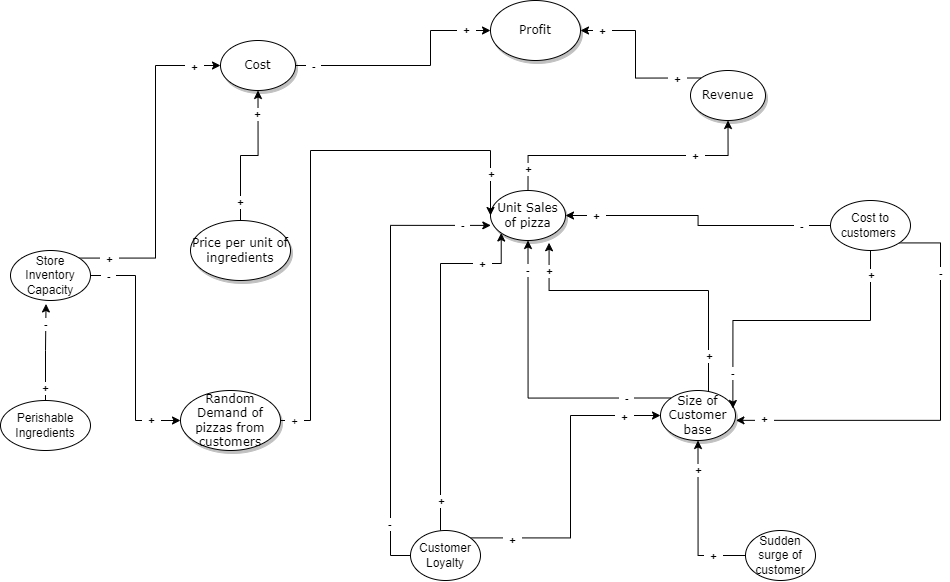

The diagram above was exported from draw.io. Its source (the exported page's mxGraphModel, read from the mxfile embedded in the PNG):
<mxGraphModel dx="1483" dy="687" grid="1" gridSize="10" guides="1" tooltips="1" connect="1" arrows="1" fold="1" page="1" pageScale="1" pageWidth="1100" pageHeight="850" background="none" math="0" shadow="0">
  <root>
    <mxCell id="0" />
    <mxCell id="1" parent="0" />
    <mxCell id="1ea317790d2ca983-1" value="Profit" style="ellipse;whiteSpace=wrap;html=1;rounded=0;shadow=1;comic=0;labelBackgroundColor=none;strokeWidth=1;fontFamily=Verdana;fontSize=12;align=center;" parent="1" vertex="1">
      <mxGeometry x="520" y="80" width="90" height="60" as="geometry" />
    </mxCell>
    <mxCell id="0qHp2i1Qu3GHils-XwSP-39" style="edgeStyle=orthogonalEdgeStyle;rounded=0;orthogonalLoop=1;jettySize=auto;html=1;exitX=0;exitY=0;exitDx=0;exitDy=0;entryX=1;entryY=0.5;entryDx=0;entryDy=0;" parent="1" source="1ea317790d2ca983-3" target="1ea317790d2ca983-1" edge="1">
      <mxGeometry relative="1" as="geometry" />
    </mxCell>
    <mxCell id="0qHp2i1Qu3GHils-XwSP-40" value="&lt;b&gt;&amp;nbsp; +&amp;nbsp;&amp;nbsp;&lt;/b&gt;" style="edgeLabel;html=1;align=center;verticalAlign=middle;resizable=0;points=[];" parent="0qHp2i1Qu3GHils-XwSP-39" vertex="1" connectable="0">
      <mxGeometry x="0.7567" relative="1" as="geometry">
        <mxPoint as="offset" />
      </mxGeometry>
    </mxCell>
    <mxCell id="0qHp2i1Qu3GHils-XwSP-41" value="&lt;b&gt;&amp;nbsp; +&amp;nbsp;&amp;nbsp;&lt;/b&gt;" style="edgeLabel;html=1;align=center;verticalAlign=middle;resizable=0;points=[];" parent="0qHp2i1Qu3GHils-XwSP-39" vertex="1" connectable="0">
      <mxGeometry x="-0.7155" y="1" relative="1" as="geometry">
        <mxPoint as="offset" />
      </mxGeometry>
    </mxCell>
    <mxCell id="1ea317790d2ca983-3" value="&lt;span&gt;Revenue&lt;/span&gt;" style="ellipse;whiteSpace=wrap;html=1;rounded=0;shadow=1;comic=0;labelBackgroundColor=none;strokeWidth=1;fontFamily=Verdana;fontSize=12;align=center;" parent="1" vertex="1">
      <mxGeometry x="720" y="150" width="75" height="50" as="geometry" />
    </mxCell>
    <mxCell id="0qHp2i1Qu3GHils-XwSP-43" style="edgeStyle=orthogonalEdgeStyle;rounded=0;orthogonalLoop=1;jettySize=auto;html=1;exitX=0.5;exitY=0;exitDx=0;exitDy=0;entryX=0.5;entryY=1;entryDx=0;entryDy=0;" parent="1" source="1ea317790d2ca983-4" target="1ea317790d2ca983-3" edge="1">
      <mxGeometry relative="1" as="geometry" />
    </mxCell>
    <mxCell id="0qHp2i1Qu3GHils-XwSP-45" value="&lt;b&gt;&amp;nbsp; +&amp;nbsp;&amp;nbsp;&lt;/b&gt;" style="edgeLabel;html=1;align=center;verticalAlign=middle;resizable=0;points=[];" parent="0qHp2i1Qu3GHils-XwSP-43" vertex="1" connectable="0">
      <mxGeometry x="0.4967" relative="1" as="geometry">
        <mxPoint as="offset" />
      </mxGeometry>
    </mxCell>
    <mxCell id="0qHp2i1Qu3GHils-XwSP-46" value="&lt;b&gt;&amp;nbsp; +&amp;nbsp;&amp;nbsp;&lt;/b&gt;" style="edgeLabel;html=1;align=center;verticalAlign=middle;resizable=0;points=[];" parent="0qHp2i1Qu3GHils-XwSP-43" vertex="1" connectable="0">
      <mxGeometry x="-0.8421" relative="1" as="geometry">
        <mxPoint as="offset" />
      </mxGeometry>
    </mxCell>
    <mxCell id="1ea317790d2ca983-4" value="Unit Sales of pizza" style="ellipse;whiteSpace=wrap;html=1;rounded=0;shadow=1;comic=0;labelBackgroundColor=none;strokeWidth=1;fontFamily=Verdana;fontSize=12;align=center;" parent="1" vertex="1">
      <mxGeometry x="520" y="270" width="75" height="50" as="geometry" />
    </mxCell>
    <mxCell id="0qHp2i1Qu3GHils-XwSP-65" style="edgeStyle=orthogonalEdgeStyle;rounded=0;orthogonalLoop=1;jettySize=auto;html=1;entryX=0.781;entryY=1.045;entryDx=0;entryDy=0;entryPerimeter=0;" parent="1" source="1ea317790d2ca983-5" target="1ea317790d2ca983-4" edge="1">
      <mxGeometry relative="1" as="geometry">
        <Array as="points">
          <mxPoint x="738" y="370" />
          <mxPoint x="579" y="370" />
        </Array>
      </mxGeometry>
    </mxCell>
    <mxCell id="0qHp2i1Qu3GHils-XwSP-67" value="&lt;b&gt;&amp;nbsp; +&amp;nbsp;&amp;nbsp;&lt;/b&gt;" style="edgeLabel;html=1;align=center;verticalAlign=middle;resizable=0;points=[];" parent="0qHp2i1Qu3GHils-XwSP-65" vertex="1" connectable="0">
      <mxGeometry x="-0.7659" relative="1" as="geometry">
        <mxPoint as="offset" />
      </mxGeometry>
    </mxCell>
    <mxCell id="0qHp2i1Qu3GHils-XwSP-68" value="&lt;b&gt;&amp;nbsp; +&amp;nbsp;&amp;nbsp;&lt;/b&gt;" style="edgeLabel;html=1;align=center;verticalAlign=middle;resizable=0;points=[];" parent="0qHp2i1Qu3GHils-XwSP-65" vertex="1" connectable="0">
      <mxGeometry x="0.819" relative="1" as="geometry">
        <mxPoint as="offset" />
      </mxGeometry>
    </mxCell>
    <mxCell id="0qHp2i1Qu3GHils-XwSP-66" style="edgeStyle=orthogonalEdgeStyle;rounded=0;orthogonalLoop=1;jettySize=auto;html=1;exitX=0;exitY=0;exitDx=0;exitDy=0;entryX=0.5;entryY=1;entryDx=0;entryDy=0;" parent="1" source="1ea317790d2ca983-5" target="1ea317790d2ca983-4" edge="1">
      <mxGeometry relative="1" as="geometry" />
    </mxCell>
    <mxCell id="0qHp2i1Qu3GHils-XwSP-69" value="&lt;b&gt;&amp;nbsp; -&amp;nbsp;&amp;nbsp;&lt;/b&gt;" style="edgeLabel;html=1;align=center;verticalAlign=middle;resizable=0;points=[];" parent="0qHp2i1Qu3GHils-XwSP-66" vertex="1" connectable="0">
      <mxGeometry x="0.8067" relative="1" as="geometry">
        <mxPoint x="-1" as="offset" />
      </mxGeometry>
    </mxCell>
    <mxCell id="0qHp2i1Qu3GHils-XwSP-70" value="&lt;b&gt;&amp;nbsp; -&amp;nbsp;&amp;nbsp;&lt;/b&gt;" style="edgeLabel;html=1;align=center;verticalAlign=middle;resizable=0;points=[];" parent="0qHp2i1Qu3GHils-XwSP-66" vertex="1" connectable="0">
      <mxGeometry x="-0.6914" relative="1" as="geometry">
        <mxPoint as="offset" />
      </mxGeometry>
    </mxCell>
    <mxCell id="1ea317790d2ca983-5" value="&lt;span&gt;Size of Customer base&lt;/span&gt;" style="ellipse;whiteSpace=wrap;html=1;rounded=0;shadow=1;comic=0;labelBackgroundColor=none;strokeWidth=1;fontFamily=Verdana;fontSize=12;align=center;" parent="1" vertex="1">
      <mxGeometry x="690" y="470" width="75" height="50" as="geometry" />
    </mxCell>
    <mxCell id="0qHp2i1Qu3GHils-XwSP-32" style="edgeStyle=orthogonalEdgeStyle;rounded=0;orthogonalLoop=1;jettySize=auto;html=1;exitX=1;exitY=0.5;exitDx=0;exitDy=0;entryX=0;entryY=0.5;entryDx=0;entryDy=0;" parent="1" source="1ea317790d2ca983-9" target="1ea317790d2ca983-1" edge="1">
      <mxGeometry relative="1" as="geometry">
        <mxPoint x="274.0165042944941" y="197.3223304703373" as="sourcePoint" />
        <mxPoint x="450" y="110" as="targetPoint" />
        <Array as="points">
          <mxPoint x="460" y="145" />
        </Array>
      </mxGeometry>
    </mxCell>
    <mxCell id="0qHp2i1Qu3GHils-XwSP-36" value="&lt;b&gt;&amp;nbsp; -&amp;nbsp;&amp;nbsp;&lt;/b&gt;" style="edgeLabel;html=1;align=center;verticalAlign=middle;resizable=0;points=[];" parent="0qHp2i1Qu3GHils-XwSP-32" vertex="1" connectable="0">
      <mxGeometry x="-0.8448" relative="1" as="geometry">
        <mxPoint as="offset" />
      </mxGeometry>
    </mxCell>
    <mxCell id="0qHp2i1Qu3GHils-XwSP-42" value="&lt;b&gt;&amp;nbsp; +&amp;nbsp;&amp;nbsp;&lt;/b&gt;" style="edgeLabel;html=1;align=center;verticalAlign=middle;resizable=0;points=[];" parent="0qHp2i1Qu3GHils-XwSP-32" vertex="1" connectable="0">
      <mxGeometry x="0.7888" y="1" relative="1" as="geometry">
        <mxPoint as="offset" />
      </mxGeometry>
    </mxCell>
    <mxCell id="1ea317790d2ca983-9" value="Cost" style="ellipse;whiteSpace=wrap;html=1;rounded=0;shadow=1;comic=0;labelBackgroundColor=none;strokeWidth=1;fontFamily=Verdana;fontSize=12;align=center;" parent="1" vertex="1">
      <mxGeometry x="250" y="120" width="75" height="50" as="geometry" />
    </mxCell>
    <mxCell id="0qHp2i1Qu3GHils-XwSP-90" style="edgeStyle=orthogonalEdgeStyle;rounded=0;orthogonalLoop=1;jettySize=auto;html=1;entryX=0.5;entryY=1;entryDx=0;entryDy=0;" parent="1" source="1ea317790d2ca983-10" target="1ea317790d2ca983-9" edge="1">
      <mxGeometry relative="1" as="geometry" />
    </mxCell>
    <mxCell id="0qHp2i1Qu3GHils-XwSP-91" value="&lt;b&gt;&amp;nbsp; +&amp;nbsp;&amp;nbsp;&lt;/b&gt;" style="edgeLabel;html=1;align=center;verticalAlign=middle;resizable=0;points=[];" parent="0qHp2i1Qu3GHils-XwSP-90" vertex="1" connectable="0">
      <mxGeometry x="-0.7452" y="-2" relative="1" as="geometry">
        <mxPoint x="-3" as="offset" />
      </mxGeometry>
    </mxCell>
    <mxCell id="0qHp2i1Qu3GHils-XwSP-92" value="&lt;b&gt;&amp;nbsp; +&amp;nbsp;&amp;nbsp;&lt;/b&gt;" style="edgeLabel;html=1;align=center;verticalAlign=middle;resizable=0;points=[];" parent="0qHp2i1Qu3GHils-XwSP-90" vertex="1" connectable="0">
      <mxGeometry x="0.6915" relative="1" as="geometry">
        <mxPoint x="-1" as="offset" />
      </mxGeometry>
    </mxCell>
    <mxCell id="1ea317790d2ca983-10" value="&lt;span&gt;Price per unit of ingredients&lt;/span&gt;" style="ellipse;whiteSpace=wrap;html=1;rounded=0;shadow=1;comic=0;labelBackgroundColor=none;strokeWidth=1;fontFamily=Verdana;fontSize=12;align=center;" parent="1" vertex="1">
      <mxGeometry x="220" y="300" width="100" height="60" as="geometry" />
    </mxCell>
    <mxCell id="0qHp2i1Qu3GHils-XwSP-16" style="edgeStyle=orthogonalEdgeStyle;rounded=0;orthogonalLoop=1;jettySize=auto;html=1;exitX=1;exitY=0.5;exitDx=0;exitDy=0;entryX=0;entryY=0.5;entryDx=0;entryDy=0;" parent="1" source="1ea317790d2ca983-11" target="1ea317790d2ca983-4" edge="1">
      <mxGeometry relative="1" as="geometry">
        <Array as="points">
          <mxPoint x="340" y="500" />
          <mxPoint x="340" y="230" />
          <mxPoint x="520" y="230" />
        </Array>
      </mxGeometry>
    </mxCell>
    <mxCell id="0qHp2i1Qu3GHils-XwSP-78" value="&amp;nbsp; +&amp;nbsp;&amp;nbsp;" style="edgeLabel;html=1;align=center;verticalAlign=middle;resizable=0;points=[];" parent="0qHp2i1Qu3GHils-XwSP-16" vertex="1" connectable="0">
      <mxGeometry x="-0.955" relative="1" as="geometry">
        <mxPoint as="offset" />
      </mxGeometry>
    </mxCell>
    <mxCell id="0qHp2i1Qu3GHils-XwSP-79" value="&lt;b&gt;&amp;nbsp; +&amp;nbsp;&amp;nbsp;&lt;/b&gt;" style="edgeLabel;html=1;align=center;verticalAlign=middle;resizable=0;points=[];" parent="0qHp2i1Qu3GHils-XwSP-16" vertex="1" connectable="0">
      <mxGeometry x="0.8463" relative="1" as="geometry">
        <mxPoint as="offset" />
      </mxGeometry>
    </mxCell>
    <mxCell id="1ea317790d2ca983-11" value="Random Demand of pizzas from customers" style="ellipse;whiteSpace=wrap;html=1;rounded=0;shadow=1;comic=0;labelBackgroundColor=none;strokeWidth=1;fontFamily=Verdana;fontSize=12;align=center;" parent="1" vertex="1">
      <mxGeometry x="210" y="470" width="100" height="60" as="geometry" />
    </mxCell>
    <mxCell id="0qHp2i1Qu3GHils-XwSP-61" style="edgeStyle=orthogonalEdgeStyle;rounded=0;orthogonalLoop=1;jettySize=auto;html=1;entryX=0.5;entryY=1;entryDx=0;entryDy=0;" parent="1" source="0qHp2i1Qu3GHils-XwSP-2" target="1ea317790d2ca983-5" edge="1">
      <mxGeometry relative="1" as="geometry" />
    </mxCell>
    <mxCell id="0qHp2i1Qu3GHils-XwSP-62" value="&lt;b&gt;&amp;nbsp; +&amp;nbsp;&amp;nbsp;&lt;/b&gt;" style="edgeLabel;html=1;align=center;verticalAlign=middle;resizable=0;points=[];" parent="0qHp2i1Qu3GHils-XwSP-61" vertex="1" connectable="0">
      <mxGeometry x="-0.5929" relative="1" as="geometry">
        <mxPoint as="offset" />
      </mxGeometry>
    </mxCell>
    <mxCell id="0qHp2i1Qu3GHils-XwSP-63" value="&lt;b&gt;&amp;nbsp; +&amp;nbsp;&amp;nbsp;&lt;/b&gt;" style="edgeLabel;html=1;align=center;verticalAlign=middle;resizable=0;points=[];" parent="0qHp2i1Qu3GHils-XwSP-61" vertex="1" connectable="0">
      <mxGeometry x="0.6356" relative="1" as="geometry">
        <mxPoint as="offset" />
      </mxGeometry>
    </mxCell>
    <mxCell id="0qHp2i1Qu3GHils-XwSP-2" value="Sudden surge of customer" style="ellipse;whiteSpace=wrap;html=1;" parent="1" vertex="1">
      <mxGeometry x="775" y="610" width="70" height="50" as="geometry" />
    </mxCell>
    <mxCell id="0qHp2i1Qu3GHils-XwSP-18" style="edgeStyle=orthogonalEdgeStyle;rounded=0;orthogonalLoop=1;jettySize=auto;html=1;exitX=1;exitY=0;exitDx=0;exitDy=0;entryX=0;entryY=0.5;entryDx=0;entryDy=0;" parent="1" source="0qHp2i1Qu3GHils-XwSP-3" target="1ea317790d2ca983-5" edge="1">
      <mxGeometry relative="1" as="geometry" />
    </mxCell>
    <mxCell id="0qHp2i1Qu3GHils-XwSP-59" value="&lt;b&gt;&amp;nbsp; +&amp;nbsp;&amp;nbsp;&lt;/b&gt;" style="edgeLabel;html=1;align=center;verticalAlign=middle;resizable=0;points=[];" parent="0qHp2i1Qu3GHils-XwSP-18" vertex="1" connectable="0">
      <mxGeometry x="-0.7336" y="-2" relative="1" as="geometry">
        <mxPoint as="offset" />
      </mxGeometry>
    </mxCell>
    <mxCell id="0qHp2i1Qu3GHils-XwSP-60" value="&lt;b&gt;&amp;nbsp; +&amp;nbsp;&amp;nbsp;&lt;/b&gt;" style="edgeLabel;html=1;align=center;verticalAlign=middle;resizable=0;points=[];" parent="0qHp2i1Qu3GHils-XwSP-18" vertex="1" connectable="0">
      <mxGeometry x="0.7684" y="-1" relative="1" as="geometry">
        <mxPoint as="offset" />
      </mxGeometry>
    </mxCell>
    <mxCell id="0qHp2i1Qu3GHils-XwSP-20" style="edgeStyle=orthogonalEdgeStyle;rounded=0;orthogonalLoop=1;jettySize=auto;html=1;entryX=0;entryY=1;entryDx=0;entryDy=0;" parent="1" source="0qHp2i1Qu3GHils-XwSP-3" target="1ea317790d2ca983-4" edge="1">
      <mxGeometry relative="1" as="geometry">
        <Array as="points">
          <mxPoint x="470" y="343" />
        </Array>
      </mxGeometry>
    </mxCell>
    <mxCell id="0qHp2i1Qu3GHils-XwSP-71" value="&lt;b&gt;&amp;nbsp; +&amp;nbsp;&amp;nbsp;&lt;/b&gt;" style="edgeLabel;html=1;align=center;verticalAlign=middle;resizable=0;points=[];" parent="0qHp2i1Qu3GHils-XwSP-20" vertex="1" connectable="0">
      <mxGeometry x="-0.716" y="-2" relative="1" as="geometry">
        <mxPoint x="-2" y="21" as="offset" />
      </mxGeometry>
    </mxCell>
    <mxCell id="0qHp2i1Qu3GHils-XwSP-72" value="&lt;b&gt;&amp;nbsp; +&amp;nbsp;&amp;nbsp;&lt;/b&gt;" style="edgeLabel;html=1;align=center;verticalAlign=middle;resizable=0;points=[];" parent="0qHp2i1Qu3GHils-XwSP-20" vertex="1" connectable="0">
      <mxGeometry x="0.724" relative="1" as="geometry">
        <mxPoint as="offset" />
      </mxGeometry>
    </mxCell>
    <mxCell id="0qHp2i1Qu3GHils-XwSP-74" style="edgeStyle=orthogonalEdgeStyle;rounded=0;orthogonalLoop=1;jettySize=auto;html=1;exitX=0;exitY=0.5;exitDx=0;exitDy=0;entryX=0.004;entryY=0.698;entryDx=0;entryDy=0;entryPerimeter=0;" parent="1" source="0qHp2i1Qu3GHils-XwSP-3" target="1ea317790d2ca983-4" edge="1">
      <mxGeometry relative="1" as="geometry" />
    </mxCell>
    <mxCell id="0qHp2i1Qu3GHils-XwSP-75" value="&lt;b&gt;&amp;nbsp; -&amp;nbsp;&amp;nbsp;&lt;/b&gt;" style="edgeLabel;html=1;align=center;verticalAlign=middle;resizable=0;points=[];" parent="0qHp2i1Qu3GHils-XwSP-74" vertex="1" connectable="0">
      <mxGeometry x="-0.772" y="2" relative="1" as="geometry">
        <mxPoint as="offset" />
      </mxGeometry>
    </mxCell>
    <mxCell id="0qHp2i1Qu3GHils-XwSP-76" value="&lt;b&gt;&amp;nbsp; -&amp;nbsp;&amp;nbsp;&lt;/b&gt;" style="edgeLabel;html=1;align=center;verticalAlign=middle;resizable=0;points=[];" parent="0qHp2i1Qu3GHils-XwSP-74" vertex="1" connectable="0">
      <mxGeometry x="0.8685" y="1" relative="1" as="geometry">
        <mxPoint as="offset" />
      </mxGeometry>
    </mxCell>
    <mxCell id="0qHp2i1Qu3GHils-XwSP-3" value="Customer Loyalty" style="ellipse;whiteSpace=wrap;html=1;" parent="1" vertex="1">
      <mxGeometry x="440" y="610" width="70" height="50" as="geometry" />
    </mxCell>
    <mxCell id="0qHp2i1Qu3GHils-XwSP-6" style="edgeStyle=orthogonalEdgeStyle;rounded=0;orthogonalLoop=1;jettySize=auto;html=1;exitX=0;exitY=0;exitDx=0;exitDy=0;entryX=0;entryY=0.5;entryDx=0;entryDy=0;" parent="1" source="0qHp2i1Qu3GHils-XwSP-4" target="1ea317790d2ca983-9" edge="1">
      <mxGeometry relative="1" as="geometry" />
    </mxCell>
    <mxCell id="0qHp2i1Qu3GHils-XwSP-87" value="&lt;b&gt;&amp;nbsp; +&amp;nbsp;&amp;nbsp;&lt;/b&gt;" style="edgeLabel;html=1;align=center;verticalAlign=middle;resizable=0;points=[];" parent="0qHp2i1Qu3GHils-XwSP-6" vertex="1" connectable="0">
      <mxGeometry x="-0.5546" y="-1" relative="1" as="geometry">
        <mxPoint as="offset" />
      </mxGeometry>
    </mxCell>
    <mxCell id="0qHp2i1Qu3GHils-XwSP-88" value="&lt;b&gt;&amp;nbsp; +&amp;nbsp;&amp;nbsp;&lt;/b&gt;" style="edgeLabel;html=1;align=center;verticalAlign=middle;resizable=0;points=[];" parent="0qHp2i1Qu3GHils-XwSP-6" vertex="1" connectable="0">
      <mxGeometry x="0.8618" y="-1" relative="1" as="geometry">
        <mxPoint as="offset" />
      </mxGeometry>
    </mxCell>
    <mxCell id="0qHp2i1Qu3GHils-XwSP-84" style="edgeStyle=orthogonalEdgeStyle;rounded=0;orthogonalLoop=1;jettySize=auto;html=1;exitX=1;exitY=0.5;exitDx=0;exitDy=0;entryX=0;entryY=0.5;entryDx=0;entryDy=0;" parent="1" source="0qHp2i1Qu3GHils-XwSP-4" target="1ea317790d2ca983-11" edge="1">
      <mxGeometry relative="1" as="geometry" />
    </mxCell>
    <mxCell id="0qHp2i1Qu3GHils-XwSP-85" value="&lt;b&gt;&amp;nbsp; -&amp;nbsp;&amp;nbsp;&lt;/b&gt;" style="edgeLabel;html=1;align=center;verticalAlign=middle;resizable=0;points=[];" parent="0qHp2i1Qu3GHils-XwSP-84" vertex="1" connectable="0">
      <mxGeometry x="-0.8531" relative="1" as="geometry">
        <mxPoint as="offset" />
      </mxGeometry>
    </mxCell>
    <mxCell id="0qHp2i1Qu3GHils-XwSP-86" value="&lt;b&gt;&amp;nbsp; +&amp;nbsp;&amp;nbsp;&lt;/b&gt;" style="edgeLabel;html=1;align=center;verticalAlign=middle;resizable=0;points=[];" parent="0qHp2i1Qu3GHils-XwSP-84" vertex="1" connectable="0">
      <mxGeometry x="0.7529" y="1" relative="1" as="geometry">
        <mxPoint as="offset" />
      </mxGeometry>
    </mxCell>
    <mxCell id="0qHp2i1Qu3GHils-XwSP-4" value="Store Inventory Capacity" style="ellipse;whiteSpace=wrap;html=1;" parent="1" vertex="1">
      <mxGeometry x="40" y="330" width="80" height="50" as="geometry" />
    </mxCell>
    <mxCell id="0qHp2i1Qu3GHils-XwSP-10" style="edgeStyle=orthogonalEdgeStyle;rounded=0;orthogonalLoop=1;jettySize=auto;html=1;exitX=0.5;exitY=1;exitDx=0;exitDy=0;entryX=0.965;entryY=0.36;entryDx=0;entryDy=0;entryPerimeter=0;" parent="1" source="0qHp2i1Qu3GHils-XwSP-7" target="1ea317790d2ca983-5" edge="1">
      <mxGeometry relative="1" as="geometry" />
    </mxCell>
    <mxCell id="0qHp2i1Qu3GHils-XwSP-53" value="&lt;b&gt;&amp;nbsp; +&amp;nbsp;&amp;nbsp;&lt;/b&gt;" style="edgeLabel;html=1;align=center;verticalAlign=middle;resizable=0;points=[];" parent="0qHp2i1Qu3GHils-XwSP-10" vertex="1" connectable="0">
      <mxGeometry x="-0.8392" relative="1" as="geometry">
        <mxPoint as="offset" />
      </mxGeometry>
    </mxCell>
    <mxCell id="0qHp2i1Qu3GHils-XwSP-54" value="&lt;b&gt;&amp;nbsp; -&amp;nbsp;&amp;nbsp;&lt;/b&gt;" style="edgeLabel;html=1;align=center;verticalAlign=middle;resizable=0;points=[];" parent="0qHp2i1Qu3GHils-XwSP-10" vertex="1" connectable="0">
      <mxGeometry x="0.7631" y="1" relative="1" as="geometry">
        <mxPoint x="-2" as="offset" />
      </mxGeometry>
    </mxCell>
    <mxCell id="0qHp2i1Qu3GHils-XwSP-50" style="edgeStyle=orthogonalEdgeStyle;rounded=0;orthogonalLoop=1;jettySize=auto;html=1;exitX=0;exitY=0.5;exitDx=0;exitDy=0;entryX=1;entryY=0.5;entryDx=0;entryDy=0;" parent="1" source="0qHp2i1Qu3GHils-XwSP-7" target="1ea317790d2ca983-4" edge="1">
      <mxGeometry relative="1" as="geometry" />
    </mxCell>
    <mxCell id="0qHp2i1Qu3GHils-XwSP-51" value="&lt;b&gt;&amp;nbsp; -&amp;nbsp;&amp;nbsp;&lt;/b&gt;" style="edgeLabel;html=1;align=center;verticalAlign=middle;resizable=0;points=[];" parent="0qHp2i1Qu3GHils-XwSP-50" vertex="1" connectable="0">
      <mxGeometry x="-0.7792" relative="1" as="geometry">
        <mxPoint as="offset" />
      </mxGeometry>
    </mxCell>
    <mxCell id="0qHp2i1Qu3GHils-XwSP-52" value="&lt;b&gt;&amp;nbsp; +&amp;nbsp;&amp;nbsp;&lt;/b&gt;" style="edgeLabel;html=1;align=center;verticalAlign=middle;resizable=0;points=[];" parent="0qHp2i1Qu3GHils-XwSP-50" vertex="1" connectable="0">
      <mxGeometry x="0.7729" relative="1" as="geometry">
        <mxPoint as="offset" />
      </mxGeometry>
    </mxCell>
    <mxCell id="0qHp2i1Qu3GHils-XwSP-56" style="edgeStyle=orthogonalEdgeStyle;rounded=0;orthogonalLoop=1;jettySize=auto;html=1;exitX=1;exitY=1;exitDx=0;exitDy=0;entryX=1.006;entryY=0.597;entryDx=0;entryDy=0;entryPerimeter=0;" parent="1" source="0qHp2i1Qu3GHils-XwSP-7" target="1ea317790d2ca983-5" edge="1">
      <mxGeometry relative="1" as="geometry">
        <Array as="points">
          <mxPoint x="970" y="322" />
          <mxPoint x="970" y="500" />
        </Array>
      </mxGeometry>
    </mxCell>
    <mxCell id="0qHp2i1Qu3GHils-XwSP-57" value="&lt;b&gt;&amp;nbsp; -&amp;nbsp;&amp;nbsp;&lt;/b&gt;" style="edgeLabel;html=1;align=center;verticalAlign=middle;resizable=0;points=[];" parent="0qHp2i1Qu3GHils-XwSP-56" vertex="1" connectable="0">
      <mxGeometry x="-0.6497" y="-1" relative="1" as="geometry">
        <mxPoint y="-3" as="offset" />
      </mxGeometry>
    </mxCell>
    <mxCell id="0qHp2i1Qu3GHils-XwSP-58" value="&lt;b&gt;&amp;nbsp; +&amp;nbsp;&amp;nbsp;&lt;/b&gt;" style="edgeLabel;html=1;align=center;verticalAlign=middle;resizable=0;points=[];" parent="0qHp2i1Qu3GHils-XwSP-56" vertex="1" connectable="0">
      <mxGeometry x="0.8713" y="-2" relative="1" as="geometry">
        <mxPoint as="offset" />
      </mxGeometry>
    </mxCell>
    <mxCell id="0qHp2i1Qu3GHils-XwSP-7" value="Cost to customers&amp;nbsp;" style="ellipse;whiteSpace=wrap;html=1;" parent="1" vertex="1">
      <mxGeometry x="860" y="280" width="80" height="50" as="geometry" />
    </mxCell>
    <mxCell id="0qHp2i1Qu3GHils-XwSP-81" style="edgeStyle=orthogonalEdgeStyle;rounded=0;orthogonalLoop=1;jettySize=auto;html=1;entryX=0.444;entryY=1.069;entryDx=0;entryDy=0;entryPerimeter=0;" parent="1" source="0qHp2i1Qu3GHils-XwSP-11" target="0qHp2i1Qu3GHils-XwSP-4" edge="1">
      <mxGeometry relative="1" as="geometry" />
    </mxCell>
    <mxCell id="0qHp2i1Qu3GHils-XwSP-82" value="&lt;b&gt;&amp;nbsp; +&amp;nbsp;&amp;nbsp;&lt;/b&gt;" style="edgeLabel;html=1;align=center;verticalAlign=middle;resizable=0;points=[];" parent="0qHp2i1Qu3GHils-XwSP-81" vertex="1" connectable="0">
      <mxGeometry x="-0.7263" y="1" relative="1" as="geometry">
        <mxPoint as="offset" />
      </mxGeometry>
    </mxCell>
    <mxCell id="0qHp2i1Qu3GHils-XwSP-83" value="&lt;b&gt;&amp;nbsp; -&amp;nbsp;&amp;nbsp;&lt;/b&gt;" style="edgeLabel;html=1;align=center;verticalAlign=middle;resizable=0;points=[];" parent="0qHp2i1Qu3GHils-XwSP-81" vertex="1" connectable="0">
      <mxGeometry x="0.5799" y="1" relative="1" as="geometry">
        <mxPoint as="offset" />
      </mxGeometry>
    </mxCell>
    <mxCell id="0qHp2i1Qu3GHils-XwSP-11" value="Perishable Ingredients" style="ellipse;whiteSpace=wrap;html=1;" parent="1" vertex="1">
      <mxGeometry x="30" y="480" width="90" height="50" as="geometry" />
    </mxCell>
  </root>
</mxGraphModel>